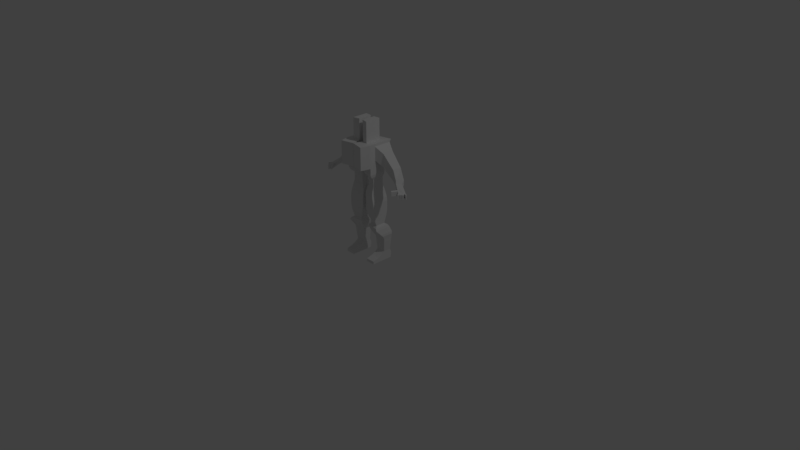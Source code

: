 # Source: UE4MannequinWithMesh_Skinned_6.blend  (saved by Blender 2.79.0; exported with 4.5.12 LTS)
import bpy
from mathutils import Matrix  # noqa: F401  (used for matrix-valued properties, if any)

bpy.ops.wm.read_factory_settings(use_empty=True)
scene = bpy.context.scene
scene.name = 'Scene'

# ---- collections
col_collection_1 = bpy.data.collections.new('Collection 1'); scene.collection.children.link(col_collection_1)

# ---- world
world_world = bpy.data.worlds.new('World'); scene.world = world_world
world_world.color = (0.05088, 0.05088, 0.05088)
world_world.use_sun_shadow = False
world_world.sun_shadow_jitter_overblur = 0.0
world_world.cycles.sampling_method = 'MANUAL'

# ---- cameras
cam_camera = bpy.data.cameras.new('Camera')
cam_camera.clip_end = 100.0
cam_camera.lens = 35.0
cam_camera.sensor_width = 32.0
cam_camera.sensor_height = 18.0
cam_camera.ortho_scale = 7.314
cam_camera.dof.focus_distance = 0.0
cam_camera.dof.aperture_fstop = 128.0

# ---- lights
light_lamp = bpy.data.lights.new('Lamp', 'POINT')
light_lamp.transmission_factor = 0.0
light_lamp.cutoff_distance = 30.0
light_lamp.energy = 100.0
light_lamp.shadow_buffer_clip_start = 1.001
light_lamp.shadow_soft_size = 0.1
light_lamp.shadow_maximum_resolution = 0.006
light_lamp.use_absolute_resolution = True

# ---- meshes
me_cube = bpy.data.meshes.new('Cube')
me_cube.from_pydata([(0.1284, -0.1487, 0.001794), (0.1284, -0.1487, 0.03868), (0.1284, 0.1405, 0.001794), (0.1284, 0.1505, 0.03868), (0.2516, -0.1487, 0.001794), (0.2516, -0.1487, 0.03868), (0.2516, 0.1405, 0.001794), (0.2516, 0.1505, 0.03868), (0.1169, 0.01524, 0.3103), (0.1169, 0.1407, 0.3103), (0.2727, 0.1407, 0.3103), (0.2727, 0.01524, 0.3103), (0.1284, 0.1505, 0.06468), (0.1284, 0.1505, 0.08468), (0.1284, 0.1405, 0.1047), (0.1284, 0.1305, 0.1247), (0.2516, 0.1305, 0.1247), (0.2516, 0.1405, 0.1047), (0.2516, 0.1505, 0.08468), (0.2516, 0.1505, 0.06468), (0.2516, 0.0313, 0.1247), (0.2516, 0.0113, 0.1047), (0.2516, -0.0187, 0.08468), (0.2516, -0.0587, 0.06468), (0.1284, -0.0587, 0.06468), (0.1284, -0.0187, 0.08468), (0.1284, 0.0113, 0.1047), (0.1284, 0.0313, 0.1247), (0.08955, -0.03593, 0.4928), (0.08955, 0.06323, 0.4928), (0.206, 0.08003, 0.4928), (0.2064, -0.05073, 0.4928), (0.09384, 0.1402, 0.3499), (0.08172, 0.1281, 0.3803), (0.07172, 0.1134, 0.4107), (0.06463, 0.09721, 0.4411), (0.06654, 0.07902, 0.4715), (0.2334, 0.1118, 0.4715), (0.2506, 0.128, 0.4411), (0.262, 0.1365, 0.4107), (0.2739, 0.1457, 0.3803), (0.2791, 0.1402, 0.3499), (0.2334, -0.08804, 0.4715), (0.2518, -0.09347, 0.4411), (0.262, -0.06294, 0.4107), (0.2739, -0.03696, 0.3803), (0.2791, -0.008874, 0.3499), (0.09384, -0.008874, 0.3499), (0.08172, -0.02505, 0.3803), (0.07172, -0.03978, 0.4107), (0.06463, -0.05191, 0.4411), (0.06654, -0.05525, 0.4715), (0.05774, -0.03745, 1.013), (0.05774, 0.06171, 1.013), (0.1732, 0.08874, 1.013), (0.1736, -0.06413, 1.013), (0.2064, -0.06421, 0.5307), (0.2065, -0.08088, 0.5741), (0.2065, -0.0928, 0.6175), (0.2065, -0.09995, 0.6608), (0.2065, -0.1023, 0.7042), (0.2065, -0.1023, 0.7476), (0.2065, -0.1023, 0.7909), (0.2008, -0.1027, 0.8343), (0.1897, -0.1011, 0.8777), (0.1813, -0.09459, 0.9211), (0.1758, -0.08307, 0.9644), (0.03798, -0.04678, 0.9644), (0.02319, -0.0554, 0.9211), (0.01944, -0.06042, 0.8777), (0.02564, -0.06226, 0.8343), (0.02884, -0.06226, 0.7909), (0.02884, -0.06226, 0.7476), (0.02884, -0.06226, 0.7042), (0.03309, -0.06042, 0.6608), (0.04584, -0.05489, 0.6175), (0.06709, -0.04567, 0.5741), (0.08955, -0.03593, 0.5307), (0.08955, 0.06323, 0.5307), (0.06704, 0.0726, 0.5741), (0.04579, 0.08145, 0.6175), (0.03304, 0.08676, 0.6608), (0.02879, 0.08853, 0.7042), (0.02879, 0.08853, 0.7476), (0.02879, 0.08853, 0.7909), (0.02556, 0.08853, 0.8343), (0.01936, 0.08676, 0.8777), (0.02311, 0.08094, 0.9211), (0.03793, 0.07149, 0.9644), (0.1753, 0.108, 0.9644), (0.1807, 0.1203, 0.9211), (0.189, 0.1281, 0.8777), (0.2002, 0.1313, 0.8343), (0.2059, 0.1316, 0.7909), (0.2059, 0.1316, 0.7476), (0.2059, 0.1316, 0.7042), (0.2059, 0.1292, 0.6608), (0.2059, 0.1221, 0.6175), (0.2059, 0.1102, 0.5741), (0.206, 0.0935, 0.5307), (0.02995, -0.09183, 1.277), (0.02995, 0.055, 1.277), (0.2008, 0.09503, 1.277), (0.2015, -0.1313, 1.277), (0.1736, -0.06413, 1.038), (0.1736, -0.06413, 1.076), (0.1736, -0.06413, 1.114), (0.1933, -0.1105, 1.151), (0.2015, -0.1313, 1.189), (0.2015, -0.1313, 1.226), (0.02995, -0.09183, 1.226), (0.02995, -0.09183, 1.189), (0.03813, -0.07481, 1.151), (0.05774, -0.03745, 1.114), (0.05774, -0.03745, 1.076), (0.05774, -0.03745, 1.038), (0.05774, 0.06171, 1.038), (0.05774, 0.06171, 1.076), (0.05774, 0.06171, 1.114), (0.03813, 0.05799, 1.151), (0.02995, 0.055, 1.189), (0.02995, 0.055, 1.226), (0.2008, 0.09503, 1.226), (0.2008, 0.09503, 1.189), (0.1927, 0.09419, 1.151), (0.1732, 0.08874, 1.114), (0.1732, 0.08874, 1.076), (0.1732, 0.08874, 1.038), (0.02995, -0.09183, 1.366), (0.02995, 0.055, 1.366), (0.2008, 0.09503, 1.366), (0.2015, -0.1313, 1.366), (0.1721, -0.259, 1.277), (0.0005423, -0.2195, 1.277), (0.1721, -0.259, 1.366), (0.0005423, -0.2195, 1.366), (0.02995, -0.09183, 1.576), (0.02995, 0.1664, 1.576), (0.2008, 0.2064, 1.576), (0.2015, -0.1313, 1.576), (0.1721, -0.259, 1.576), (0.0005423, -0.2195, 1.576), (0.2012, -0.05309, 1.366), (0.2012, -0.05315, 1.576), (0.2008, 0.09503, 1.405), (0.2012, -0.05326, 1.405), (0.2008, 0.1824, 1.543), (0.2012, -0.05326, 1.543), (0.2952, 0.1443, 1.286), (0.2955, -0.003844, 1.286), (0.2952, 0.1443, 1.326), (0.2955, -0.004014, 1.326), (0.2952, 0.1443, 1.463), (0.2955, -0.004014, 1.463), (0.4495, 0.1318, 1.153), (0.4468, 0.0146, 1.151), (0.4495, 0.1318, 1.185), (0.4471, 0.01742, 1.185), (0.4495, 0.1318, 1.298), (0.4498, 0.01032, 1.298), (0.5635, 0.07466, 1.115), (0.5015, 0.003658, 1.113), (0.5639, 0.0766, 1.127), (0.5003, 0.002737, 1.127), (0.5639, 0.0766, 1.187), (0.5003, 0.002737, 1.187), (0.5758, 0.03588, 1.093), (0.5281, -0.01956, 1.093), (0.5758, 0.03588, 1.106), (0.5281, -0.01956, 1.106), (0.5758, 0.03588, 1.152), (0.5281, -0.01956, 1.152), (0.6782, -0.003441, 1.014), (0.6162, -0.06643, 1.014), (0.6782, -0.003441, 1.028), (0.6162, -0.06643, 1.028), (0.6782, -0.003441, 1.073), (0.6162, -0.06643, 1.073), (0.6492, -0.03549, 1.014), (0.6492, -0.03549, 1.028), (0.6492, -0.03549, 1.073), (0.6302, -0.05158, 1.014), (0.6302, -0.05158, 1.028), (0.6302, -0.05158, 1.073), (0.6687, -0.01683, 1.014), (0.6687, -0.01683, 1.028), (0.6687, -0.01683, 1.073), (0.5856, -0.04924, 1.044), (0.5856, -0.04924, 1.057), (0.5856, -0.04924, 1.102), (0.5977, -0.05506, 1.034), (0.5972, -0.05506, 1.047), (0.5972, -0.05506, 1.093), (0.5602, -0.1261, 1.047), (0.5489, -0.1203, 1.057), (0.5602, -0.1261, 1.093), (0.5489, -0.1203, 1.102), (0.5489, -0.1203, 1.044), (0.5602, -0.1261, 1.034), (0.6619, -0.08767, 1.014), (0.6425, -0.105, 1.014), (0.6425, -0.105, 1.028), (0.6619, -0.08767, 1.028), (0.6425, -0.105, 1.073), (0.6619, -0.08767, 1.073), (0.7222, -0.02425, 1.014), (0.7222, -0.02425, 1.028), (0.7222, -0.02425, 1.073), (0.7134, -0.03749, 1.014), (0.7134, -0.03749, 1.028), (0.7134, -0.03749, 1.073), (0.6807, -0.06874, 1.028), (0.6807, -0.06874, 1.073), (0.6807, -0.06874, 1.014), (0.6617, -0.08474, 1.014), (0.6617, -0.08474, 1.028), (0.6617, -0.08474, 1.073), (0.7019, -0.04986, 1.014), (0.6823, -0.06852, 1.014), (0.7019, -0.04986, 1.028), (0.6823, -0.06852, 1.028), (0.7019, -0.04986, 1.073), (0.6823, -0.06852, 1.073), (0.1154, 0.1864, 1.576), (0.1157, -0.1116, 1.576), (0.02995, 0.08959, 1.576), (0.1155, 0.09778, 1.576), (0.1157, -0.1116, 1.847), (0.02995, -0.09183, 1.847), (0.1155, 0.09778, 1.847), (0.02995, 0.08959, 1.847), (-0.1284, -0.1487, 0.001794), (-0.1284, -0.1487, 0.03868), (-0.1284, 0.1405, 0.001794), (-0.1284, 0.1505, 0.03868), (-0.2516, -0.1487, 0.001794), (-0.2516, -0.1487, 0.03868), (-0.2516, 0.1405, 0.001794), (-0.2516, 0.1505, 0.03868), (-0.1169, 0.01524, 0.3103), (-0.1169, 0.1407, 0.3103), (-0.2727, 0.1407, 0.3103), (-0.2727, 0.01524, 0.3103), (-0.1284, 0.1505, 0.06468), (-0.1284, 0.1505, 0.08468), (-0.1284, 0.1405, 0.1047), (-0.1284, 0.1305, 0.1247), (-0.2516, 0.1305, 0.1247), (-0.2516, 0.1405, 0.1047), (-0.2516, 0.1505, 0.08468), (-0.2516, 0.1505, 0.06468), (-0.2516, 0.0313, 0.1247), (-0.2516, 0.0113, 0.1047), (-0.2516, -0.0187, 0.08468), (-0.2516, -0.0587, 0.06468), (-0.1284, -0.0587, 0.06468), (-0.1284, -0.0187, 0.08468), (-0.1284, 0.0113, 0.1047), (-0.1284, 0.0313, 0.1247), (-0.08955, -0.03593, 0.4928), (-0.08955, 0.06323, 0.4928), (-0.206, 0.08003, 0.4928), (-0.2064, -0.05073, 0.4928), (-0.09384, 0.1402, 0.3499), (-0.08172, 0.1281, 0.3803), (-0.07172, 0.1134, 0.4107), (-0.06463, 0.09721, 0.4411), (-0.06654, 0.07902, 0.4715), (-0.2334, 0.1118, 0.4715), (-0.2506, 0.128, 0.4411), (-0.262, 0.1365, 0.4107), (-0.2739, 0.1457, 0.3803), (-0.2791, 0.1402, 0.3499), (-0.2334, -0.08804, 0.4715), (-0.2518, -0.09347, 0.4411), (-0.262, -0.06294, 0.4107), (-0.2739, -0.03696, 0.3803), (-0.2791, -0.008874, 0.3499), (-0.09384, -0.008874, 0.3499), (-0.08172, -0.02505, 0.3803), (-0.07172, -0.03978, 0.4107), (-0.06463, -0.05191, 0.4411), (-0.06654, -0.05525, 0.4715), (-0.05774, -0.03745, 1.013), (-0.05774, 0.06171, 1.013), (-0.1732, 0.08874, 1.013), (-0.1736, -0.06413, 1.013), (-0.2064, -0.06421, 0.5307), (-0.2065, -0.08088, 0.5741), (-0.2065, -0.0928, 0.6175), (-0.2065, -0.09995, 0.6608), (-0.2065, -0.1023, 0.7042), (-0.2065, -0.1023, 0.7476), (-0.2065, -0.1023, 0.7909), (-0.2008, -0.1027, 0.8343), (-0.1897, -0.1011, 0.8777), (-0.1813, -0.09459, 0.9211), (-0.1758, -0.08307, 0.9644), (-0.03798, -0.04678, 0.9644), (-0.02319, -0.0554, 0.9211), (-0.01944, -0.06042, 0.8777), (-0.02564, -0.06226, 0.8343), (-0.02884, -0.06226, 0.7909), (-0.02884, -0.06226, 0.7476), (-0.02884, -0.06226, 0.7042), (-0.03309, -0.06042, 0.6608), (-0.04584, -0.05489, 0.6175), (-0.06709, -0.04567, 0.5741), (-0.08955, -0.03593, 0.5307), (-0.08955, 0.06323, 0.5307), (-0.06704, 0.0726, 0.5741), (-0.04579, 0.08145, 0.6175), (-0.03304, 0.08676, 0.6608), (-0.02879, 0.08853, 0.7042), (-0.02879, 0.08853, 0.7476), (-0.02879, 0.08853, 0.7909), (-0.02556, 0.08853, 0.8343), (-0.01936, 0.08676, 0.8777), (-0.02311, 0.08094, 0.9211), (-0.03793, 0.07149, 0.9644), (-0.1753, 0.108, 0.9644), (-0.1807, 0.1203, 0.9211), (-0.189, 0.1281, 0.8777), (-0.2002, 0.1313, 0.8343), (-0.2059, 0.1316, 0.7909), (-0.2059, 0.1316, 0.7476), (-0.2059, 0.1316, 0.7042), (-0.2059, 0.1292, 0.6608), (-0.2059, 0.1221, 0.6175), (-0.2059, 0.1102, 0.5741), (-0.206, 0.0935, 0.5307), (-0.02995, -0.09183, 1.277), (-0.02995, 0.055, 1.277), (-0.2008, 0.09503, 1.277), (-0.2015, -0.1313, 1.277), (-0.1736, -0.06413, 1.038), (-0.1736, -0.06413, 1.076), (-0.1736, -0.06413, 1.114), (-0.1933, -0.1105, 1.151), (-0.2015, -0.1313, 1.189), (-0.2015, -0.1313, 1.226), (-0.02995, -0.09183, 1.226), (-0.02995, -0.09183, 1.189), (-0.03813, -0.07481, 1.151), (-0.05774, -0.03745, 1.114), (-0.05774, -0.03745, 1.076), (-0.05774, -0.03745, 1.038), (-0.05774, 0.06171, 1.038), (-0.05774, 0.06171, 1.076), (-0.05774, 0.06171, 1.114), (-0.03813, 0.05799, 1.151), (-0.02995, 0.055, 1.189), (-0.02995, 0.055, 1.226), (-0.2008, 0.09503, 1.226), (-0.2008, 0.09503, 1.189), (-0.1927, 0.09419, 1.151), (-0.1732, 0.08874, 1.114), (-0.1732, 0.08874, 1.076), (-0.1732, 0.08874, 1.038), (-0.02995, -0.09183, 1.366), (-0.02995, 0.055, 1.366), (-0.2008, 0.09503, 1.366), (-0.2015, -0.1313, 1.366), (-0.1721, -0.259, 1.277), (-0.0005423, -0.2195, 1.277), (-0.1721, -0.259, 1.366), (-0.0005423, -0.2195, 1.366), (-0.02995, -0.09183, 1.576), (-0.02995, 0.1664, 1.576), (-0.2008, 0.2064, 1.576), (-0.2015, -0.1313, 1.576), (-0.1721, -0.259, 1.576), (-0.0005423, -0.2195, 1.576), (-0.2012, -0.05309, 1.366), (-0.2012, -0.05315, 1.576), (-0.2008, 0.09503, 1.405), (-0.2012, -0.05326, 1.405), (-0.2008, 0.1824, 1.543), (-0.2012, -0.05326, 1.543), (-0.2952, 0.1443, 1.286), (-0.2955, -0.003844, 1.286), (-0.2952, 0.1443, 1.326), (-0.2955, -0.004014, 1.326), (-0.2952, 0.1443, 1.463), (-0.2955, -0.004014, 1.463), (-0.4495, 0.1318, 1.153), (-0.4468, 0.0146, 1.151), (-0.4495, 0.1318, 1.185), (-0.4471, 0.01742, 1.185), (-0.4495, 0.1318, 1.298), (-0.4498, 0.01032, 1.298), (-0.5635, 0.07466, 1.115), (-0.5015, 0.003658, 1.113), (-0.5639, 0.0766, 1.127), (-0.5003, 0.002737, 1.127), (-0.5639, 0.0766, 1.187), (-0.5003, 0.002737, 1.187), (-0.5758, 0.03588, 1.093), (-0.5281, -0.01956, 1.093), (-0.5758, 0.03588, 1.106), (-0.5281, -0.01956, 1.106), (-0.5758, 0.03588, 1.152), (-0.5281, -0.01956, 1.152), (-0.6782, -0.003441, 1.014), (-0.6162, -0.06643, 1.014), (-0.6782, -0.003441, 1.028), (-0.6162, -0.06643, 1.028), (-0.6782, -0.003441, 1.073), (-0.6162, -0.06643, 1.073), (-0.6492, -0.03549, 1.014), (-0.6492, -0.03549, 1.028), (-0.6492, -0.03549, 1.073), (-0.6302, -0.05158, 1.014), (-0.6302, -0.05158, 1.028), (-0.6302, -0.05158, 1.073), (-0.6687, -0.01683, 1.014), (-0.6687, -0.01683, 1.028), (-0.6687, -0.01683, 1.073), (-0.5856, -0.04924, 1.044), (-0.5856, -0.04924, 1.057), (-0.5856, -0.04924, 1.102), (-0.5977, -0.05506, 1.034), (-0.5972, -0.05506, 1.047), (-0.5972, -0.05506, 1.093), (-0.5602, -0.1261, 1.047), (-0.5489, -0.1203, 1.057), (-0.5602, -0.1261, 1.093), (-0.5489, -0.1203, 1.102), (-0.5489, -0.1203, 1.044), (-0.5602, -0.1261, 1.034), (-0.6619, -0.08767, 1.014), (-0.6425, -0.105, 1.014), (-0.6425, -0.105, 1.028), (-0.6619, -0.08767, 1.028), (-0.6425, -0.105, 1.073), (-0.6619, -0.08767, 1.073), (-0.7222, -0.02425, 1.014), (-0.7222, -0.02425, 1.028), (-0.7222, -0.02425, 1.073), (-0.7134, -0.03749, 1.014), (-0.7134, -0.03749, 1.028), (-0.7134, -0.03749, 1.073), (-0.6807, -0.06874, 1.028), (-0.6807, -0.06874, 1.073), (-0.6807, -0.06874, 1.014), (-0.6617, -0.08474, 1.014), (-0.6617, -0.08474, 1.028), (-0.6617, -0.08474, 1.073), (-0.7019, -0.04986, 1.014), (-0.6823, -0.06852, 1.014), (-0.7019, -0.04986, 1.028), (-0.6823, -0.06852, 1.028), (-0.7019, -0.04986, 1.073), (-0.6823, -0.06852, 1.073), (-0.1154, 0.1864, 1.576), (-0.1157, -0.1116, 1.576), (-0.02995, 0.08959, 1.576), (-0.1155, 0.09778, 1.576), (-0.1157, -0.1116, 1.847), (-0.02995, -0.09183, 1.847), (-0.1155, 0.09778, 1.847), (-0.02995, 0.08959, 1.847)], [], [(0, 1, 3, 2), (2, 3, 7, 6), (6, 7, 5, 4), (4, 5, 1, 0), (2, 6, 4, 0), (16, 15, 9, 10), (37, 36, 29, 30), (20, 16, 10, 11), (15, 27, 8, 9), (27, 20, 11, 8), (1, 5, 23, 24), (24, 23, 22, 25), (25, 22, 21, 26), (26, 21, 20, 27), (3, 1, 24, 12), (12, 24, 25, 13), (13, 25, 26, 14), (14, 26, 27, 15), (5, 7, 19, 23), (23, 19, 18, 22), (22, 18, 17, 21), (21, 17, 16, 20), (7, 3, 12, 19), (19, 12, 13, 18), (18, 13, 14, 17), (17, 14, 15, 16), (67, 66, 55, 52), (42, 37, 30, 31), (36, 51, 28, 29), (51, 42, 31, 28), (8, 11, 46, 47), (47, 46, 45, 48), (48, 45, 44, 49), (49, 44, 43, 50), (50, 43, 42, 51), (9, 8, 47, 32), (32, 47, 48, 33), (33, 48, 49, 34), (34, 49, 50, 35), (35, 50, 51, 36), (11, 10, 41, 46), (46, 41, 40, 45), (45, 40, 39, 44), (44, 39, 38, 43), (43, 38, 37, 42), (10, 9, 32, 41), (41, 32, 33, 40), (40, 33, 34, 39), (39, 34, 35, 38), (38, 35, 36, 37), (110, 109, 103, 100), (89, 88, 53, 54), (66, 89, 54, 55), (88, 67, 52, 53), (29, 28, 77, 78), (78, 77, 76, 79), (79, 76, 75, 80), (80, 75, 74, 81), (81, 74, 73, 82), (82, 73, 72, 83), (83, 72, 71, 84), (84, 71, 70, 85), (85, 70, 69, 86), (86, 69, 68, 87), (87, 68, 67, 88), (31, 30, 99, 56), (56, 99, 98, 57), (57, 98, 97, 58), (58, 97, 96, 59), (59, 96, 95, 60), (60, 95, 94, 61), (61, 94, 93, 62), (62, 93, 92, 63), (63, 92, 91, 64), (64, 91, 90, 65), (65, 90, 89, 66), (30, 29, 78, 99), (99, 78, 79, 98), (98, 79, 80, 97), (97, 80, 81, 96), (96, 81, 82, 95), (95, 82, 83, 94), (94, 83, 84, 93), (93, 84, 85, 92), (92, 85, 86, 91), (91, 86, 87, 90), (90, 87, 88, 89), (28, 31, 56, 77), (77, 56, 57, 76), (76, 57, 58, 75), (75, 58, 59, 74), (74, 59, 60, 73), (73, 60, 61, 72), (72, 61, 62, 71), (71, 62, 63, 70), (70, 63, 64, 69), (69, 64, 65, 68), (68, 65, 66, 67), (101, 100, 128, 129), (122, 121, 101, 102), (109, 122, 102, 103), (121, 110, 100, 101), (53, 52, 115, 116), (116, 115, 114, 117), (117, 114, 113, 118), (118, 113, 112, 119), (119, 112, 111, 120), (120, 111, 110, 121), (55, 54, 127, 104), (104, 127, 126, 105), (105, 126, 125, 106), (106, 125, 124, 107), (107, 124, 123, 108), (108, 123, 122, 109), (54, 53, 116, 127), (127, 116, 117, 126), (126, 117, 118, 125), (125, 118, 119, 124), (124, 119, 120, 123), (123, 120, 121, 122), (52, 55, 104, 115), (115, 104, 105, 114), (114, 105, 106, 113), (113, 106, 107, 112), (112, 107, 108, 111), (111, 108, 109, 110), (147, 146, 138, 143), (103, 131, 134, 132), (102, 101, 129, 130), (103, 102, 130, 142, 131), (133, 132, 134, 135), (128, 100, 133, 135), (100, 103, 132, 133), (128, 135, 141, 136), (226, 225, 230, 229), (139, 224, 136, 141, 140), (129, 128, 136, 225, 137), (135, 134, 140, 141), (134, 131, 139, 140), (130, 129, 137, 223, 138, 146, 144), (131, 142, 145, 147, 143, 139), (146, 147, 153, 152), (130, 144, 150, 148), (148, 150, 156, 154), (153, 151, 157, 159), (144, 146, 152, 150), (145, 142, 149, 151), (142, 130, 148, 149), (147, 145, 151, 153), (156, 158, 164, 162), (158, 159, 165, 164), (152, 153, 159, 158), (150, 152, 158, 156), (151, 149, 155, 157), (149, 148, 154, 155), (160, 162, 168, 166), (165, 163, 169, 171), (157, 155, 161, 163), (155, 154, 160, 161), (159, 157, 163, 165), (154, 156, 162, 160), (191, 190, 173, 175), (168, 170, 176, 174), (164, 165, 171, 170), (162, 164, 170, 168), (163, 161, 167, 169), (161, 160, 166, 167), (172, 174, 206, 205), (186, 185, 209, 210), (167, 166, 172, 184, 178, 181, 173, 190, 187), (192, 191, 175, 177), (166, 168, 174, 172), (170, 171, 189, 192, 177, 183, 180, 186, 176), (180, 183, 216, 212), (183, 182, 215, 216), (183, 177, 203, 204), (182, 183, 204, 202), (186, 180, 222, 221), (185, 186, 221, 219), (171, 169, 188, 189), (169, 167, 187, 188), (187, 190, 198, 197), (190, 191, 193, 198), (196, 194, 193, 195), (194, 197, 198, 193), (189, 188, 194, 196), (191, 192, 195, 193), (188, 187, 197, 194), (192, 189, 196, 195), (200, 199, 202, 201), (201, 202, 204, 203), (175, 173, 200, 201), (173, 181, 199, 200), (181, 182, 202, 199), (177, 175, 201, 203), (208, 205, 206, 209), (209, 206, 207, 210), (185, 184, 208, 209), (174, 176, 207, 206), (176, 186, 210, 207), (184, 172, 205, 208), (215, 211, 212, 216), (214, 213, 211, 215), (181, 178, 213, 214), (179, 180, 212, 211), (182, 181, 214, 215), (178, 179, 211, 213), (220, 219, 221, 222), (218, 217, 219, 220), (178, 184, 217, 218), (184, 185, 219, 217), (180, 179, 220, 222), (179, 178, 218, 220), (138, 223, 226, 224, 139, 143), (223, 137, 225, 226), (229, 230, 228, 227), (225, 136, 228, 230), (136, 224, 227, 228), (224, 226, 229, 227), (231, 233, 234, 232), (233, 237, 238, 234), (237, 235, 236, 238), (235, 231, 232, 236), (233, 231, 235, 237), (247, 241, 240, 246), (268, 261, 260, 267), (251, 242, 241, 247), (246, 240, 239, 258), (258, 239, 242, 251), (232, 255, 254, 236), (255, 256, 253, 254), (256, 257, 252, 253), (257, 258, 251, 252), (234, 243, 255, 232), (243, 244, 256, 255), (244, 245, 257, 256), (245, 246, 258, 257), (236, 254, 250, 238), (254, 253, 249, 250), (253, 252, 248, 249), (252, 251, 247, 248), (238, 250, 243, 234), (250, 249, 244, 243), (249, 248, 245, 244), (248, 247, 246, 245), (298, 283, 286, 297), (273, 262, 261, 268), (267, 260, 259, 282), (282, 259, 262, 273), (239, 278, 277, 242), (278, 279, 276, 277), (279, 280, 275, 276), (280, 281, 274, 275), (281, 282, 273, 274), (240, 263, 278, 239), (263, 264, 279, 278), (264, 265, 280, 279), (265, 266, 281, 280), (266, 267, 282, 281), (242, 277, 272, 241), (277, 276, 271, 272), (276, 275, 270, 271), (275, 274, 269, 270), (274, 273, 268, 269), (241, 272, 263, 240), (272, 271, 264, 263), (271, 270, 265, 264), (270, 269, 266, 265), (269, 268, 267, 266), (341, 331, 334, 340), (320, 285, 284, 319), (297, 286, 285, 320), (319, 284, 283, 298), (260, 309, 308, 259), (309, 310, 307, 308), (310, 311, 306, 307), (311, 312, 305, 306), (312, 313, 304, 305), (313, 314, 303, 304), (314, 315, 302, 303), (315, 316, 301, 302), (316, 317, 300, 301), (317, 318, 299, 300), (318, 319, 298, 299), (262, 287, 330, 261), (287, 288, 329, 330), (288, 289, 328, 329), (289, 290, 327, 328), (290, 291, 326, 327), (291, 292, 325, 326), (292, 293, 324, 325), (293, 294, 323, 324), (294, 295, 322, 323), (295, 296, 321, 322), (296, 297, 320, 321), (261, 330, 309, 260), (330, 329, 310, 309), (329, 328, 311, 310), (328, 327, 312, 311), (327, 326, 313, 312), (326, 325, 314, 313), (325, 324, 315, 314), (324, 323, 316, 315), (323, 322, 317, 316), (322, 321, 318, 317), (321, 320, 319, 318), (259, 308, 287, 262), (308, 307, 288, 287), (307, 306, 289, 288), (306, 305, 290, 289), (305, 304, 291, 290), (304, 303, 292, 291), (303, 302, 293, 292), (302, 301, 294, 293), (301, 300, 295, 294), (300, 299, 296, 295), (299, 298, 297, 296), (332, 360, 359, 331), (353, 333, 332, 352), (340, 334, 333, 353), (352, 332, 331, 341), (284, 347, 346, 283), (347, 348, 345, 346), (348, 349, 344, 345), (349, 350, 343, 344), (350, 351, 342, 343), (351, 352, 341, 342), (286, 335, 358, 285), (335, 336, 357, 358), (336, 337, 356, 357), (337, 338, 355, 356), (338, 339, 354, 355), (339, 340, 353, 354), (285, 358, 347, 284), (358, 357, 348, 347), (357, 356, 349, 348), (356, 355, 350, 349), (355, 354, 351, 350), (354, 353, 352, 351), (283, 346, 335, 286), (346, 345, 336, 335), (345, 344, 337, 336), (344, 343, 338, 337), (343, 342, 339, 338), (342, 341, 340, 339), (378, 374, 369, 377), (334, 363, 365, 362), (333, 361, 360, 332), (334, 362, 373, 361, 333), (364, 366, 365, 363), (359, 366, 364, 331), (331, 364, 363, 334), (359, 367, 372, 366), (457, 460, 461, 456), (370, 371, 372, 367, 455), (360, 368, 456, 367, 359), (366, 372, 371, 365), (365, 371, 370, 362), (361, 375, 377, 369, 454, 368, 360), (362, 370, 374, 378, 376, 373), (377, 383, 384, 378), (361, 379, 381, 375), (379, 385, 387, 381), (384, 390, 388, 382), (375, 381, 383, 377), (376, 382, 380, 373), (373, 380, 379, 361), (378, 384, 382, 376), (387, 393, 395, 389), (389, 395, 396, 390), (383, 389, 390, 384), (381, 387, 389, 383), (382, 388, 386, 380), (380, 386, 385, 379), (391, 397, 399, 393), (396, 402, 400, 394), (388, 394, 392, 386), (386, 392, 391, 385), (390, 396, 394, 388), (385, 391, 393, 387), (422, 406, 404, 421), (399, 405, 407, 401), (395, 401, 402, 396), (393, 399, 401, 395), (394, 400, 398, 392), (392, 398, 397, 391), (403, 436, 437, 405), (417, 441, 440, 416), (398, 418, 421, 404, 412, 409, 415, 403, 397), (423, 408, 406, 422), (397, 403, 405, 399), (401, 407, 417, 411, 414, 408, 423, 420, 402), (411, 443, 447, 414), (414, 447, 446, 413), (414, 435, 434, 408), (413, 433, 435, 414), (417, 452, 453, 411), (416, 450, 452, 417), (402, 420, 419, 400), (400, 419, 418, 398), (418, 428, 429, 421), (421, 429, 424, 422), (427, 426, 424, 425), (425, 424, 429, 428), (420, 427, 425, 419), (422, 424, 426, 423), (419, 425, 428, 418), (423, 426, 427, 420), (431, 432, 433, 430), (432, 434, 435, 433), (406, 432, 431, 404), (404, 431, 430, 412), (412, 430, 433, 413), (408, 434, 432, 406), (439, 440, 437, 436), (440, 441, 438, 437), (416, 440, 439, 415), (405, 437, 438, 407), (407, 438, 441, 417), (415, 439, 436, 403), (446, 447, 443, 442), (445, 446, 442, 444), (412, 445, 444, 409), (410, 442, 443, 411), (413, 446, 445, 412), (409, 444, 442, 410), (451, 453, 452, 450), (449, 451, 450, 448), (409, 449, 448, 415), (415, 448, 450, 416), (411, 453, 451, 410), (410, 451, 449, 409), (369, 374, 370, 455, 457, 454), (454, 457, 456, 368), (460, 458, 459, 461), (456, 461, 459, 367), (367, 459, 458, 455), (455, 458, 460, 457)])
me_cube.use_remesh_preserve_volume = False
me_cube.use_remesh_preserve_attributes = False
me_cube.use_mirror_vertex_groups = False
me_cube.update()
arm_root = bpy.data.armatures.new('root')  # bones are not reproduced

# ---- objects
ob_root = bpy.data.objects.new('root', arm_root)
ob_robot = bpy.data.objects.new('Robot', me_cube)
ob_lamp = bpy.data.objects.new('Lamp', light_lamp)
ob_camera = bpy.data.objects.new('Camera', cam_camera)

# ---- transforms, parenting, visibility, modifiers, constraints
ob_root.location = (0.0, 0.0, 0.0)
ob_root.scale = (0.01, 0.01, 0.01)
ob_root.lineart.crease_threshold = 0.0
ob_robot.parent = ob_root
ob_robot.matrix_parent_inverse = Matrix(((100.0, 0.0, 0.0, 0.0), (0.0, 100.0, 0.0, 0.0), (0.0, 0.0, 100.0, 0.0), (0.0, 0.0, 0.0, 1.0)))
ob_robot.location = (0.0, 0.0, 0.0)
ob_robot.lineart.crease_threshold = 0.0
_vg = ob_robot.vertex_groups.new(name='pelvis')
_vg.add([52, 53, 54, 55, 100, 101, 102, 103, 104, 105, 106, 107, 108, 109, 110, 111, 112, 113, 114, 115, 116, 117, 118, 119, 120, 121, 122, 123, 124, 125, 126, 127, 128, 129, 130, 131, 132, 133, 134, 135, 136, 137, 138, 139, 140, 141, 142, 143, 144, 145, 146, 147, 223, 224, 225, 226, 283, 284, 285, 286, 331, 332, 333, 334, 335, 336, 337, 338, 339, 340, 341, 342, 343, 344, 345, 346, 347, 348, 349, 350, 351, 352, 353, 354, 355, 356, 357, 358, 359, 360, 361, 362, 363, 364, 365, 366, 367, 368, 369, 370, 371, 372, 373, 374, 375, 376, 377, 378, 454, 455, 456, 457], 1.0, 'REPLACE')
_vg = ob_robot.vertex_groups.new(name='spine_01')
_vg = ob_robot.vertex_groups.new(name='spine_02')
_vg = ob_robot.vertex_groups.new(name='spine_03')
_vg = ob_robot.vertex_groups.new(name='clavicle_l')
_vg = ob_robot.vertex_groups.new(name='upperarm_l')
_vg.add([130, 142, 144, 145, 146, 147, 148, 149, 150, 151, 152, 153, 154, 155, 156, 157, 158, 159], 1.0, 'REPLACE')
_vg = ob_robot.vertex_groups.new(name='lowerarm_l')
_vg.add([154, 155, 156, 157, 158, 159, 160, 161, 162, 163, 164, 165], 1.0, 'REPLACE')
_vg = ob_robot.vertex_groups.new(name='hand_l')
_vg.add([166, 167, 168, 169, 170, 171, 172, 173, 174, 175, 176, 177, 178, 179, 180, 181, 182, 183, 184, 185, 186, 187, 188, 189, 190, 191, 192, 193, 194, 195, 196, 197, 198, 199, 200, 201, 202, 203, 204, 205, 206, 207, 208, 209, 210, 211, 212, 213, 214, 215, 216, 217, 218, 219, 220, 221, 222], 1.0, 'REPLACE')
_vg = ob_robot.vertex_groups.new(name='index_01_l')
_vg = ob_robot.vertex_groups.new(name='index_02_l')
_vg = ob_robot.vertex_groups.new(name='index_03_l')
_vg = ob_robot.vertex_groups.new(name='middle_01_l')
_vg = ob_robot.vertex_groups.new(name='middle_02_l')
_vg = ob_robot.vertex_groups.new(name='middle_03_l')
_vg = ob_robot.vertex_groups.new(name='pinky_01_l')
_vg = ob_robot.vertex_groups.new(name='pinky_02_l')
_vg = ob_robot.vertex_groups.new(name='pinky_03_l')
_vg = ob_robot.vertex_groups.new(name='ring_01_l')
_vg = ob_robot.vertex_groups.new(name='ring_02_l')
_vg = ob_robot.vertex_groups.new(name='ring_03_l')
_vg = ob_robot.vertex_groups.new(name='thumb_01_l')
_vg = ob_robot.vertex_groups.new(name='thumb_02_l')
_vg = ob_robot.vertex_groups.new(name='thumb_03_l')
_vg = ob_robot.vertex_groups.new(name='lowerarm_twist_01_l')
_vg = ob_robot.vertex_groups.new(name='upperarm_twist_01_l')
_vg = ob_robot.vertex_groups.new(name='clavicle_r')
_vg = ob_robot.vertex_groups.new(name='upperarm_r')
_vg.add([361, 373, 375, 376, 377, 378, 379, 380, 381, 382, 383, 384, 385, 386, 387, 388, 389, 390], 1.0, 'REPLACE')
_vg = ob_robot.vertex_groups.new(name='lowerarm_r')
_vg.add([385, 386, 387, 388, 389, 390, 391, 392, 393, 394, 395, 396], 1.0, 'REPLACE')
_vg = ob_robot.vertex_groups.new(name='hand_r')
_vg.add([397, 398, 399, 400, 401, 402, 403, 404, 405, 406, 407, 408, 409, 410, 411, 412, 413, 414, 415, 416, 417, 418, 419, 420, 421, 422, 423, 424, 425, 426, 427, 428, 429, 430, 431, 432, 433, 434, 435, 436, 437, 438, 439, 440, 441, 442, 443, 444, 445, 446, 447, 448, 449, 450, 451, 452, 453], 1.0, 'REPLACE')
_vg = ob_robot.vertex_groups.new(name='index_01_r')
_vg = ob_robot.vertex_groups.new(name='index_02_r')
_vg = ob_robot.vertex_groups.new(name='index_03_r')
_vg = ob_robot.vertex_groups.new(name='middle_01_r')
_vg = ob_robot.vertex_groups.new(name='middle_02_r')
_vg = ob_robot.vertex_groups.new(name='middle_03_r')
_vg = ob_robot.vertex_groups.new(name='pinky_01_r')
_vg = ob_robot.vertex_groups.new(name='pinky_02_r')
_vg = ob_robot.vertex_groups.new(name='pinky_03_r')
_vg = ob_robot.vertex_groups.new(name='ring_01_r')
_vg = ob_robot.vertex_groups.new(name='ring_02_r')
_vg = ob_robot.vertex_groups.new(name='ring_03_r')
_vg = ob_robot.vertex_groups.new(name='thumb_01_r')
_vg = ob_robot.vertex_groups.new(name='thumb_02_r')
_vg = ob_robot.vertex_groups.new(name='thumb_03_r')
_vg = ob_robot.vertex_groups.new(name='lowerarm_twist_01_r')
_vg = ob_robot.vertex_groups.new(name='upperarm_twist_01_r')
_vg = ob_robot.vertex_groups.new(name='neck_01')
_vg = ob_robot.vertex_groups.new(name='head')
_vg.add([136, 224, 225, 226, 227, 228, 229, 230, 367, 455, 456, 457, 458, 459, 460, 461], 1.0, 'REPLACE')
_vg = ob_robot.vertex_groups.new(name='thigh_l')
_vg.add([52, 53, 54, 55, 61, 62, 63, 64, 65, 66, 67, 68, 69, 70, 71, 72, 83, 84, 85, 86, 87, 88, 89, 90, 91, 92, 93, 94], 1.0, 'REPLACE')
_vg = ob_robot.vertex_groups.new(name='calf_l')
_vg.add([8, 9, 10, 11, 28, 29, 30, 31, 32, 33, 34, 35, 36, 37, 38, 39, 40, 41, 42, 43, 44, 45, 46, 47, 48, 49, 50, 51], 1.0, 'REPLACE')
_vg = ob_robot.vertex_groups.new(name='calf_twist_01_l')
_vg = ob_robot.vertex_groups.new(name='foot_l')
_vg.add([0, 1, 2, 3, 4, 5, 6, 7, 12, 13, 14, 15, 16, 17, 18, 19, 20, 21, 22, 23, 24, 25, 26, 27], 1.0, 'REPLACE')
_vg = ob_robot.vertex_groups.new(name='ball_l')
_vg = ob_robot.vertex_groups.new(name='thigh_twist_01_l')
_vg.add([28, 29, 30, 31, 56, 57, 58, 59, 60, 61, 72, 73, 74, 75, 76, 77, 78, 79, 80, 81, 82, 83, 94, 95, 96, 97, 98, 99], 1.0, 'REPLACE')
_vg = ob_robot.vertex_groups.new(name='thigh_r')
_vg.add([283, 284, 285, 286, 292, 293, 294, 295, 296, 297, 298, 299, 300, 301, 302, 303, 314, 315, 316, 317, 318, 319, 320, 321, 322, 323, 324, 325], 1.0, 'REPLACE')
_vg = ob_robot.vertex_groups.new(name='calf_r')
_vg.add([239, 240, 241, 242, 259, 260, 261, 262, 263, 264, 265, 266, 267, 268, 269, 270, 271, 272, 273, 274, 275, 276, 277, 278, 279, 280, 281, 282], 1.0, 'REPLACE')
_vg = ob_robot.vertex_groups.new(name='calf_twist_01_r')
_vg = ob_robot.vertex_groups.new(name='foot_r')
_vg.add([231, 232, 233, 234, 235, 236, 237, 238, 243, 244, 245, 246, 247, 248, 249, 250, 251, 252, 253, 254, 255, 256, 257, 258], 1.0, 'REPLACE')
_vg = ob_robot.vertex_groups.new(name='ball_r')
_vg = ob_robot.vertex_groups.new(name='thigh_twist_01_r')
_vg.add([259, 260, 261, 262, 287, 288, 289, 290, 291, 292, 303, 304, 305, 306, 307, 308, 309, 310, 311, 312, 313, 314, 325, 326, 327, 328, 329, 330], 1.0, 'REPLACE')
_vg = ob_robot.vertex_groups.new(name='ik_foot_root')
_vg = ob_robot.vertex_groups.new(name='ik_foot_l')
_vg = ob_robot.vertex_groups.new(name='ik_foot_r')
_vg = ob_robot.vertex_groups.new(name='ik_hand_root')
_vg = ob_robot.vertex_groups.new(name='ik_hand_gun')
_vg = ob_robot.vertex_groups.new(name='ik_hand_l')
_vg = ob_robot.vertex_groups.new(name='ik_hand_r')
_m = ob_robot.modifiers.new('Armature', 'ARMATURE')
_m.object = ob_root
ob_lamp.location = (4.076, 1.005, 5.904)
ob_lamp.rotation_euler = (0.6503, 0.05522, 1.866)
ob_lamp.lock_rotations_4d = False
ob_lamp.empty_display_type = 'ARROWS'
ob_lamp.color = (0.0, 0.0, 0.0, 0.0)
ob_lamp.lineart.crease_threshold = 0.0
ob_camera.location = (7.481, -6.508, 5.344)
ob_camera.rotation_euler = (1.109, 0.0, 0.8149)
ob_camera.lock_rotations_4d = False
ob_camera.empty_display_type = 'ARROWS'
ob_camera.color = (0.0, 0.0, 0.0, 0.0)
ob_camera.display_type = 'WIRE'
ob_camera.lineart.crease_threshold = 0.0

# ---- collection membership
col_collection_1.objects.link(ob_root)
col_collection_1.objects.link(ob_robot)
col_collection_1.objects.link(ob_lamp)
col_collection_1.objects.link(ob_camera)

# ---- scene / render settings (as saved in the file)
scene.camera = ob_camera
scene.frame_start = 1; scene.frame_end = 250; scene.frame_set(1)
scene.render.engine = 'BLENDER_EEVEE_NEXT'
scene.render.resolution_percentage = 50
scene.render.fps = 25
scene.render.dither_intensity = 0.0
scene.cycles.use_denoising = False
scene.cycles.samples = 128
scene.cycles.sampling_pattern = 'TABULATED_SOBOL'
scene.cycles.use_adaptive_sampling = False
scene.cycles.use_light_tree = False
scene.cycles.blur_glossy = 0.0
scene.cycles.sample_clamp_indirect = 0.0
scene.view_settings.view_transform = 'Standard'
bpy.context.view_layer.update()

